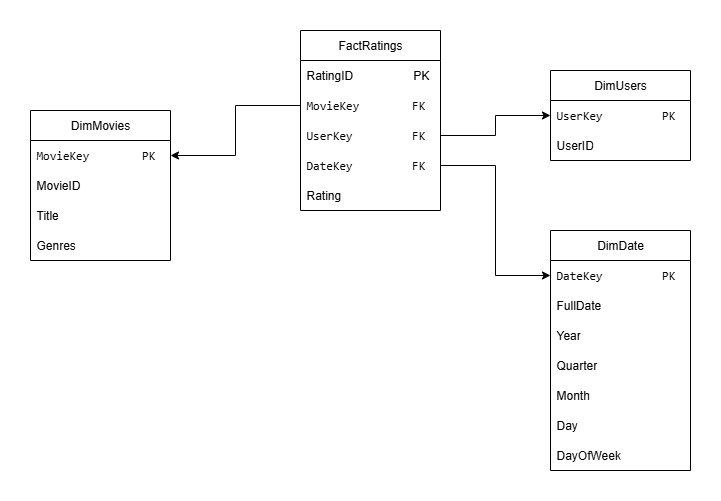

The diagram above was exported from draw.io. Its source (the exported page's mxGraphModel, read from the mxfile embedded in the PNG):
<mxGraphModel dx="786" dy="564" grid="1" gridSize="10" guides="1" tooltips="1" connect="1" arrows="1" fold="1" page="1" pageScale="1" pageWidth="850" pageHeight="1100" math="0" shadow="0">
  <root>
    <mxCell id="0" />
    <mxCell id="1" parent="0" />
    <mxCell id="E5HsSeWqeI-rAcuf1bO7-1" value="FactRatings" style="swimlane;fontStyle=0;childLayout=stackLayout;horizontal=1;startSize=30;horizontalStack=0;resizeParent=1;resizeParentMax=0;resizeLast=0;collapsible=1;marginBottom=0;whiteSpace=wrap;html=1;" vertex="1" parent="1">
      <mxGeometry x="360" y="150" width="140" height="180" as="geometry" />
    </mxCell>
    <mxCell id="E5HsSeWqeI-rAcuf1bO7-2" value="RatingID&lt;span style=&quot;white-space: pre;&quot;&gt;&#09;&lt;/span&gt;&lt;span style=&quot;white-space: pre;&quot;&gt;&#09;&lt;/span&gt;&lt;span style=&quot;white-space: pre;&quot;&gt;&#09;&lt;/span&gt;PK" style="text;strokeColor=none;fillColor=none;align=left;verticalAlign=middle;spacingLeft=4;spacingRight=4;overflow=hidden;points=[[0,0.5],[1,0.5]];portConstraint=eastwest;rotatable=0;whiteSpace=wrap;html=1;" vertex="1" parent="E5HsSeWqeI-rAcuf1bO7-1">
      <mxGeometry y="30" width="140" height="30" as="geometry" />
    </mxCell>
    <mxCell id="E5HsSeWqeI-rAcuf1bO7-4" value="&lt;code&gt;MovieKey&lt;span style=&quot;white-space: pre;&quot;&gt;&#09;&lt;/span&gt;FK&lt;/code&gt;" style="text;strokeColor=none;fillColor=none;align=left;verticalAlign=middle;spacingLeft=4;spacingRight=4;overflow=hidden;points=[[0,0.5],[1,0.5]];portConstraint=eastwest;rotatable=0;whiteSpace=wrap;html=1;" vertex="1" parent="E5HsSeWqeI-rAcuf1bO7-1">
      <mxGeometry y="60" width="140" height="30" as="geometry" />
    </mxCell>
    <mxCell id="E5HsSeWqeI-rAcuf1bO7-5" value="&lt;code&gt;UserKey&lt;span style=&quot;white-space: pre;&quot;&gt;&#09;&lt;/span&gt;&lt;span style=&quot;white-space: pre;&quot;&gt;&#09;&lt;/span&gt;FK&lt;/code&gt;" style="text;strokeColor=none;fillColor=none;align=left;verticalAlign=middle;spacingLeft=4;spacingRight=4;overflow=hidden;points=[[0,0.5],[1,0.5]];portConstraint=eastwest;rotatable=0;whiteSpace=wrap;html=1;" vertex="1" parent="E5HsSeWqeI-rAcuf1bO7-1">
      <mxGeometry y="90" width="140" height="30" as="geometry" />
    </mxCell>
    <mxCell id="E5HsSeWqeI-rAcuf1bO7-6" value="&lt;code&gt;DateKey&lt;span style=&quot;white-space: pre;&quot;&gt;&#09;&lt;/span&gt;&lt;span style=&quot;white-space: pre;&quot;&gt;&#09;&lt;/span&gt;FK&lt;/code&gt;" style="text;strokeColor=none;fillColor=none;align=left;verticalAlign=middle;spacingLeft=4;spacingRight=4;overflow=hidden;points=[[0,0.5],[1,0.5]];portConstraint=eastwest;rotatable=0;whiteSpace=wrap;html=1;" vertex="1" parent="E5HsSeWqeI-rAcuf1bO7-1">
      <mxGeometry y="120" width="140" height="30" as="geometry" />
    </mxCell>
    <mxCell id="E5HsSeWqeI-rAcuf1bO7-3" value="Rating" style="text;strokeColor=none;fillColor=none;align=left;verticalAlign=middle;spacingLeft=4;spacingRight=4;overflow=hidden;points=[[0,0.5],[1,0.5]];portConstraint=eastwest;rotatable=0;whiteSpace=wrap;html=1;" vertex="1" parent="E5HsSeWqeI-rAcuf1bO7-1">
      <mxGeometry y="150" width="140" height="30" as="geometry" />
    </mxCell>
    <mxCell id="E5HsSeWqeI-rAcuf1bO7-7" value="DimMovies" style="swimlane;fontStyle=0;childLayout=stackLayout;horizontal=1;startSize=30;horizontalStack=0;resizeParent=1;resizeParentMax=0;resizeLast=0;collapsible=1;marginBottom=0;whiteSpace=wrap;html=1;" vertex="1" parent="1">
      <mxGeometry x="90" y="230" width="140" height="150" as="geometry" />
    </mxCell>
    <mxCell id="E5HsSeWqeI-rAcuf1bO7-8" value="&lt;code&gt;MovieKey&lt;span style=&quot;white-space: pre;&quot;&gt;&#09;&lt;/span&gt;PK&lt;/code&gt;" style="text;strokeColor=none;fillColor=none;align=left;verticalAlign=middle;spacingLeft=4;spacingRight=4;overflow=hidden;points=[[0,0.5],[1,0.5]];portConstraint=eastwest;rotatable=0;whiteSpace=wrap;html=1;" vertex="1" parent="E5HsSeWqeI-rAcuf1bO7-7">
      <mxGeometry y="30" width="140" height="30" as="geometry" />
    </mxCell>
    <mxCell id="E5HsSeWqeI-rAcuf1bO7-9" value="MovieID" style="text;strokeColor=none;fillColor=none;align=left;verticalAlign=middle;spacingLeft=4;spacingRight=4;overflow=hidden;points=[[0,0.5],[1,0.5]];portConstraint=eastwest;rotatable=0;whiteSpace=wrap;html=1;" vertex="1" parent="E5HsSeWqeI-rAcuf1bO7-7">
      <mxGeometry y="60" width="140" height="30" as="geometry" />
    </mxCell>
    <mxCell id="E5HsSeWqeI-rAcuf1bO7-10" value="Title" style="text;strokeColor=none;fillColor=none;align=left;verticalAlign=middle;spacingLeft=4;spacingRight=4;overflow=hidden;points=[[0,0.5],[1,0.5]];portConstraint=eastwest;rotatable=0;whiteSpace=wrap;html=1;" vertex="1" parent="E5HsSeWqeI-rAcuf1bO7-7">
      <mxGeometry y="90" width="140" height="30" as="geometry" />
    </mxCell>
    <mxCell id="E5HsSeWqeI-rAcuf1bO7-11" value="Genres" style="text;strokeColor=none;fillColor=none;align=left;verticalAlign=middle;spacingLeft=4;spacingRight=4;overflow=hidden;points=[[0,0.5],[1,0.5]];portConstraint=eastwest;rotatable=0;whiteSpace=wrap;html=1;" vertex="1" parent="E5HsSeWqeI-rAcuf1bO7-7">
      <mxGeometry y="120" width="140" height="30" as="geometry" />
    </mxCell>
    <mxCell id="E5HsSeWqeI-rAcuf1bO7-12" value="DimUsers" style="swimlane;fontStyle=0;childLayout=stackLayout;horizontal=1;startSize=30;horizontalStack=0;resizeParent=1;resizeParentMax=0;resizeLast=0;collapsible=1;marginBottom=0;whiteSpace=wrap;html=1;" vertex="1" parent="1">
      <mxGeometry x="610" y="190" width="140" height="90" as="geometry" />
    </mxCell>
    <mxCell id="E5HsSeWqeI-rAcuf1bO7-13" value="&lt;code&gt;UserKey&lt;span style=&quot;white-space: pre;&quot;&gt;&#09;&lt;/span&gt;&lt;span style=&quot;white-space: pre;&quot;&gt;&#09;&lt;/span&gt;PK&lt;/code&gt;" style="text;strokeColor=none;fillColor=none;align=left;verticalAlign=middle;spacingLeft=4;spacingRight=4;overflow=hidden;points=[[0,0.5],[1,0.5]];portConstraint=eastwest;rotatable=0;whiteSpace=wrap;html=1;" vertex="1" parent="E5HsSeWqeI-rAcuf1bO7-12">
      <mxGeometry y="30" width="140" height="30" as="geometry" />
    </mxCell>
    <mxCell id="E5HsSeWqeI-rAcuf1bO7-14" value="UserID" style="text;strokeColor=none;fillColor=none;align=left;verticalAlign=middle;spacingLeft=4;spacingRight=4;overflow=hidden;points=[[0,0.5],[1,0.5]];portConstraint=eastwest;rotatable=0;whiteSpace=wrap;html=1;" vertex="1" parent="E5HsSeWqeI-rAcuf1bO7-12">
      <mxGeometry y="60" width="140" height="30" as="geometry" />
    </mxCell>
    <mxCell id="E5HsSeWqeI-rAcuf1bO7-16" value="DimDate" style="swimlane;fontStyle=0;childLayout=stackLayout;horizontal=1;startSize=30;horizontalStack=0;resizeParent=1;resizeParentMax=0;resizeLast=0;collapsible=1;marginBottom=0;whiteSpace=wrap;html=1;" vertex="1" parent="1">
      <mxGeometry x="610" y="350" width="140" height="240" as="geometry" />
    </mxCell>
    <mxCell id="E5HsSeWqeI-rAcuf1bO7-17" value="&lt;code&gt;DateKey&lt;span style=&quot;white-space: pre;&quot;&gt;&#09;&lt;/span&gt;&lt;span style=&quot;white-space: pre;&quot;&gt;&#09;&lt;/span&gt;PK&lt;/code&gt;" style="text;strokeColor=none;fillColor=none;align=left;verticalAlign=middle;spacingLeft=4;spacingRight=4;overflow=hidden;points=[[0,0.5],[1,0.5]];portConstraint=eastwest;rotatable=0;whiteSpace=wrap;html=1;" vertex="1" parent="E5HsSeWqeI-rAcuf1bO7-16">
      <mxGeometry y="30" width="140" height="30" as="geometry" />
    </mxCell>
    <mxCell id="E5HsSeWqeI-rAcuf1bO7-18" value="FullDate" style="text;strokeColor=none;fillColor=none;align=left;verticalAlign=middle;spacingLeft=4;spacingRight=4;overflow=hidden;points=[[0,0.5],[1,0.5]];portConstraint=eastwest;rotatable=0;whiteSpace=wrap;html=1;" vertex="1" parent="E5HsSeWqeI-rAcuf1bO7-16">
      <mxGeometry y="60" width="140" height="30" as="geometry" />
    </mxCell>
    <mxCell id="E5HsSeWqeI-rAcuf1bO7-20" value="Year" style="text;strokeColor=none;fillColor=none;align=left;verticalAlign=middle;spacingLeft=4;spacingRight=4;overflow=hidden;points=[[0,0.5],[1,0.5]];portConstraint=eastwest;rotatable=0;whiteSpace=wrap;html=1;" vertex="1" parent="E5HsSeWqeI-rAcuf1bO7-16">
      <mxGeometry y="90" width="140" height="30" as="geometry" />
    </mxCell>
    <mxCell id="E5HsSeWqeI-rAcuf1bO7-21" value="Quarter" style="text;strokeColor=none;fillColor=none;align=left;verticalAlign=middle;spacingLeft=4;spacingRight=4;overflow=hidden;points=[[0,0.5],[1,0.5]];portConstraint=eastwest;rotatable=0;whiteSpace=wrap;html=1;" vertex="1" parent="E5HsSeWqeI-rAcuf1bO7-16">
      <mxGeometry y="120" width="140" height="30" as="geometry" />
    </mxCell>
    <mxCell id="E5HsSeWqeI-rAcuf1bO7-22" value="Month" style="text;strokeColor=none;fillColor=none;align=left;verticalAlign=middle;spacingLeft=4;spacingRight=4;overflow=hidden;points=[[0,0.5],[1,0.5]];portConstraint=eastwest;rotatable=0;whiteSpace=wrap;html=1;" vertex="1" parent="E5HsSeWqeI-rAcuf1bO7-16">
      <mxGeometry y="150" width="140" height="30" as="geometry" />
    </mxCell>
    <mxCell id="E5HsSeWqeI-rAcuf1bO7-19" value="Day" style="text;strokeColor=none;fillColor=none;align=left;verticalAlign=middle;spacingLeft=4;spacingRight=4;overflow=hidden;points=[[0,0.5],[1,0.5]];portConstraint=eastwest;rotatable=0;whiteSpace=wrap;html=1;" vertex="1" parent="E5HsSeWqeI-rAcuf1bO7-16">
      <mxGeometry y="180" width="140" height="30" as="geometry" />
    </mxCell>
    <mxCell id="E5HsSeWqeI-rAcuf1bO7-23" value="DayOfWeek" style="text;strokeColor=none;fillColor=none;align=left;verticalAlign=middle;spacingLeft=4;spacingRight=4;overflow=hidden;points=[[0,0.5],[1,0.5]];portConstraint=eastwest;rotatable=0;whiteSpace=wrap;html=1;" vertex="1" parent="E5HsSeWqeI-rAcuf1bO7-16">
      <mxGeometry y="210" width="140" height="30" as="geometry" />
    </mxCell>
    <mxCell id="E5HsSeWqeI-rAcuf1bO7-24" style="edgeStyle=orthogonalEdgeStyle;rounded=0;orthogonalLoop=1;jettySize=auto;html=1;exitX=1;exitY=0.5;exitDx=0;exitDy=0;" edge="1" parent="1" source="E5HsSeWqeI-rAcuf1bO7-6" target="E5HsSeWqeI-rAcuf1bO7-17">
      <mxGeometry relative="1" as="geometry" />
    </mxCell>
    <mxCell id="E5HsSeWqeI-rAcuf1bO7-25" style="edgeStyle=orthogonalEdgeStyle;rounded=0;orthogonalLoop=1;jettySize=auto;html=1;exitX=1;exitY=0.5;exitDx=0;exitDy=0;entryX=0;entryY=0.5;entryDx=0;entryDy=0;" edge="1" parent="1" source="E5HsSeWqeI-rAcuf1bO7-5" target="E5HsSeWqeI-rAcuf1bO7-13">
      <mxGeometry relative="1" as="geometry" />
    </mxCell>
    <mxCell id="E5HsSeWqeI-rAcuf1bO7-27" style="edgeStyle=orthogonalEdgeStyle;rounded=0;orthogonalLoop=1;jettySize=auto;html=1;exitX=0;exitY=0.5;exitDx=0;exitDy=0;entryX=1;entryY=0.5;entryDx=0;entryDy=0;" edge="1" parent="1" source="E5HsSeWqeI-rAcuf1bO7-4" target="E5HsSeWqeI-rAcuf1bO7-8">
      <mxGeometry relative="1" as="geometry" />
    </mxCell>
  </root>
</mxGraphModel>